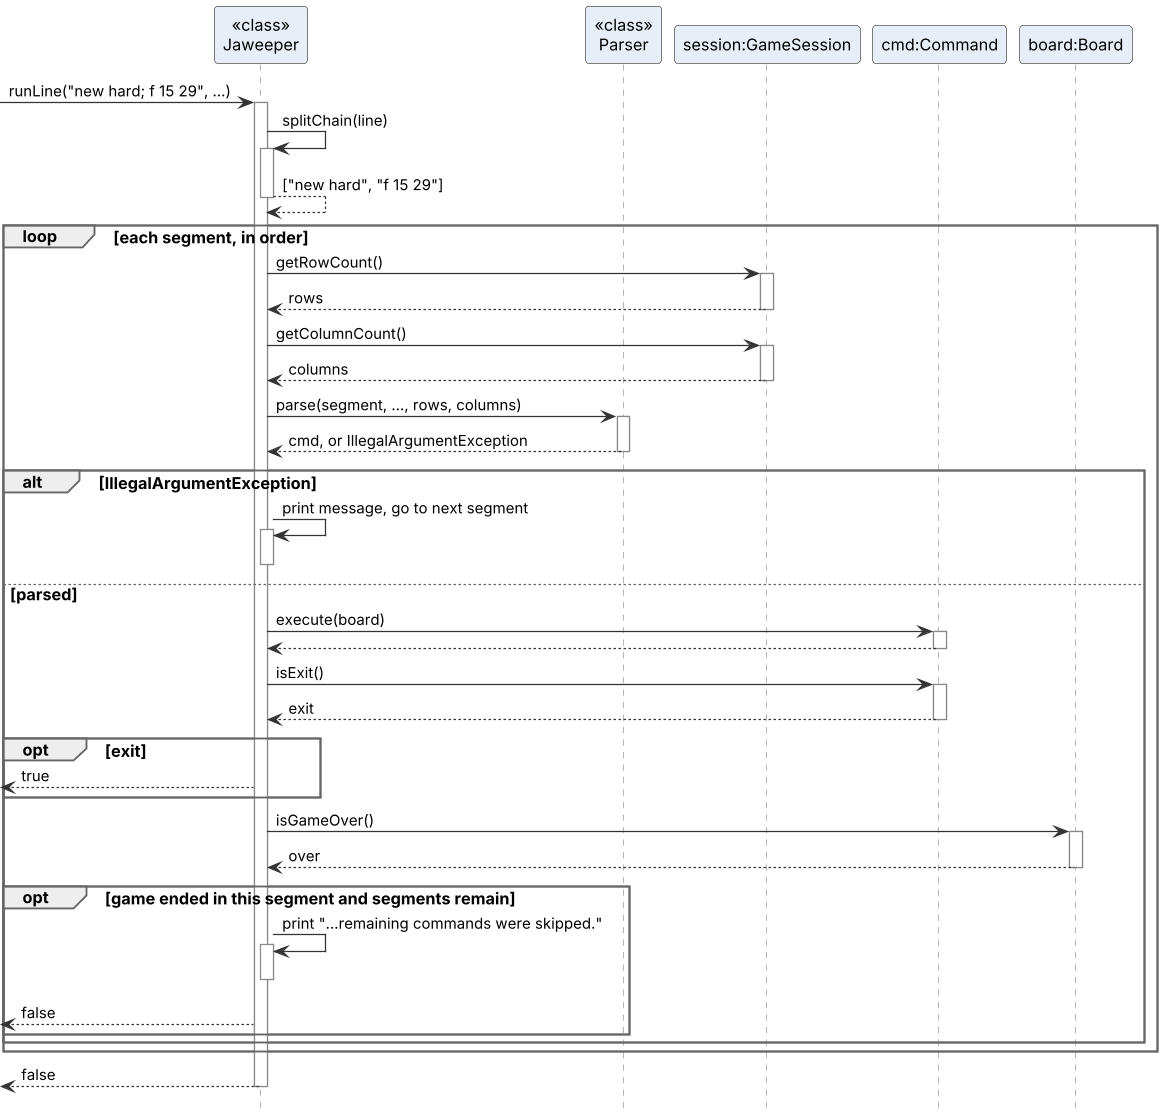

The diagram above was rendered by PlantUML. Its source (embedded in the PNG):
@startuml ChainSequenceDiagram
!include style.puml

participant "<<class>>\nJaweeper" as Jaweeper
participant "<<class>>\nParser" as Parser
participant "session:GameSession" as session
participant "cmd:Command" as cmd
participant "board:Board" as board

[-> Jaweeper : runLine("new hard; f 15 29", ...)
activate Jaweeper
Jaweeper -> Jaweeper : splitChain(line)
activate Jaweeper
Jaweeper --> Jaweeper : ["new hard", "f 15 29"]
deactivate Jaweeper

loop each segment, in order
  Jaweeper -> session : getRowCount()
  activate session
  session --> Jaweeper : rows
  deactivate session
  Jaweeper -> session : getColumnCount()
  activate session
  session --> Jaweeper : columns
  deactivate session
  Jaweeper -> Parser : parse(segment, ..., rows, columns)
  activate Parser
  Parser --> Jaweeper : cmd, or IllegalArgumentException
  deactivate Parser
  alt IllegalArgumentException
    Jaweeper -> Jaweeper : print message, go to next segment
    activate Jaweeper
    deactivate Jaweeper
  else parsed
    Jaweeper -> cmd : execute(board)
    activate cmd
    cmd --> Jaweeper
    deactivate cmd
    Jaweeper -> cmd : isExit()
    activate cmd
    cmd --> Jaweeper : exit
    deactivate cmd
    opt exit
      [<-- Jaweeper : true
    end
    Jaweeper -> board : isGameOver()
    activate board
    board --> Jaweeper : over
    deactivate board
    opt game ended in this segment and segments remain
      Jaweeper -> Jaweeper : print "...remaining commands were skipped."
      activate Jaweeper
      deactivate Jaweeper
      [<-- Jaweeper : false
    end
  end
end
[<-- Jaweeper : false
deactivate Jaweeper
@enduml